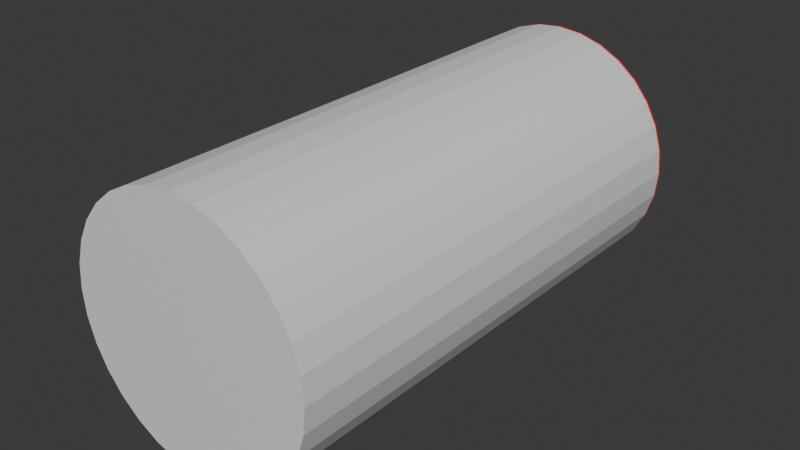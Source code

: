 # Source: tunel.blend  (saved by Blender 4.1.24; exported with 4.5.12 LTS)
import bpy
from mathutils import Matrix  # noqa: F401  (used for matrix-valued properties, if any)

bpy.ops.wm.read_factory_settings(use_empty=True)
scene = bpy.context.scene
scene.name = 'Scene'

# ---- collections
col_collection = bpy.data.collections.new('Collection'); scene.collection.children.link(col_collection)

# ---- materials (node trees are filled in below, after node groups)
mat_material_001 = bpy.data.materials.new('Material.001')
mat_material_001.use_transparent_shadow = False
mat_material_002 = bpy.data.materials.new('Material.002')
mat_material_002.use_transparent_shadow = False

# ---- material node trees
mat_material_001.use_nodes = True; mat_material_001.node_tree.nodes.clear()
_N = mat_material_001.node_tree.nodes; _L = mat_material_001.node_tree.links
n0 = _N.new('ShaderNodeBsdfPrincipled'); n0.name = 'Principled BSDF'; n0.location = (10, 300)
n1 = _N.new('ShaderNodeOutputMaterial'); n1.name = 'Material Output'; n1.location = (300, 300)
_L.new(n0.outputs[0], n1.inputs[0])
n1.is_active_output = True
mat_material_002.use_nodes = True; mat_material_002.node_tree.nodes.clear()
_N = mat_material_002.node_tree.nodes; _L = mat_material_002.node_tree.links
n0 = _N.new('ShaderNodeBsdfPrincipled'); n0.name = 'Principled BSDF'; n0.location = (10, 300)
n0.inputs[0].default_value = (0.8001, 0.0, 0.01394, 1.0)
n1 = _N.new('ShaderNodeOutputMaterial'); n1.name = 'Material Output'; n1.location = (300, 300)
_L.new(n0.outputs[0], n1.inputs[0])
n1.is_active_output = True

# ---- world
world_world = bpy.data.worlds.new('World'); scene.world = world_world
world_world.use_nodes = True; world_world.node_tree.nodes.clear()
_N = world_world.node_tree.nodes; _L = world_world.node_tree.links
n0 = _N.new('ShaderNodeOutputWorld'); n0.name = 'World Output'; n0.location = (300, 300)
n1 = _N.new('ShaderNodeBackground'); n1.name = 'Background'; n1.location = (10, 300)
n1.inputs[0].default_value = (0.05088, 0.05088, 0.05088, 1.0)
_L.new(n1.outputs[0], n0.inputs[0])
n0.is_active_output = True
world_world.color = (0.05088, 0.05088, 0.05088)
world_world.use_sun_shadow = False
world_world.sun_shadow_jitter_overblur = 0.0

# ---- meshes
me_sphere = bpy.data.meshes.new('Sphere')
me_sphere.from_pydata([(-1.936e-16, 1.0, -2.872), (-1.936e-16, 1.0, 1.128), (0.1951, 0.9808, -2.872), (0.1951, 0.9808, 1.128), (0.3827, 0.9239, -2.872), (0.3827, 0.9239, 1.128), (0.5556, 0.8315, -2.872), (0.5556, 0.8315, 1.128), (0.7071, 0.7071, -2.872), (0.7071, 0.7071, 1.128), (0.8315, 0.5556, -2.872), (0.8315, 0.5556, 1.128), (0.9239, 0.3827, -2.872), (0.9239, 0.3827, 1.128), (0.9808, 0.1951, -2.872), (0.9808, 0.1951, 1.128), (1.0, 2.765e-07, -2.872), (1.0, -2.003e-07, 1.128), (0.9808, -0.1951, -2.872), (0.9808, -0.1951, 1.128), (0.9239, -0.3827, -2.872), (0.9239, -0.3827, 1.128), (0.8315, -0.5556, -2.872), (0.8315, -0.5556, 1.128), (0.7071, -0.7071, -2.872), (0.7071, -0.7071, 1.128), (0.5556, -0.8315, -2.872), (0.5556, -0.8315, 1.128), (0.3827, -0.9239, -2.872), (0.3827, -0.9239, 1.128), (0.1951, -0.9808, -2.872), (0.1951, -0.9808, 1.128), (-1.936e-16, -1.0, -2.872), (-1.936e-16, -1.0, 1.128), (-0.1951, -0.9808, -2.872), (-0.1951, -0.9808, 1.128), (-0.3827, -0.9239, -2.872), (-0.3827, -0.9239, 1.128), (-0.5556, -0.8315, -2.872), (-0.5556, -0.8315, 1.128), (-0.7071, -0.7071, -2.872), (-0.7071, -0.7071, 1.128), (-0.8315, -0.5556, -2.872), (-0.8315, -0.5556, 1.128), (-0.9239, -0.3827, -2.872), (-0.9239, -0.3827, 1.128), (-0.9808, -0.1951, -2.872), (-0.9808, -0.1951, 1.128), (-1.0, 2.765e-07, -2.872), (-1.0, -2.003e-07, 1.128), (-0.9808, 0.1951, -2.872), (-0.9808, 0.1951, 1.128), (-0.9239, 0.3827, -2.872), (-0.9239, 0.3827, 1.128), (-0.8315, 0.5556, -2.872), (-0.8315, 0.5556, 1.128), (-0.7071, 0.7071, -2.872), (-0.7071, 0.7071, 1.128), (-0.5556, 0.8315, -2.872), (-0.5556, 0.8315, 1.128), (-0.3827, 0.9239, -2.872), (-0.3827, 0.9239, 1.128), (-0.1951, 0.9808, -2.872), (-0.1951, 0.9808, 1.128)], [], [(0, 1, 3, 2), (2, 3, 5, 4), (4, 5, 7, 6), (6, 7, 9, 8), (8, 9, 11, 10), (10, 11, 13, 12), (12, 13, 15, 14), (14, 15, 17, 16), (16, 17, 19, 18), (18, 19, 21, 20), (20, 21, 23, 22), (22, 23, 25, 24), (24, 25, 27, 26), (26, 27, 29, 28), (28, 29, 31, 30), (30, 31, 33, 32), (32, 33, 35, 34), (34, 35, 37, 36), (36, 37, 39, 38), (38, 39, 41, 40), (40, 41, 43, 42), (42, 43, 45, 44), (44, 45, 47, 46), (46, 47, 49, 48), (48, 49, 51, 50), (50, 51, 53, 52), (52, 53, 55, 54), (54, 55, 57, 56), (56, 57, 59, 58), (58, 59, 61, 60), (60, 61, 63, 62), (62, 63, 1, 0), (0, 2, 4, 6, 8, 10, 12, 14, 16, 18, 20, 22, 24, 26, 28, 30, 32, 34, 36, 38, 40, 42, 44, 46, 48, 50, 52, 54, 56, 58, 60, 62)])
_uv = me_sphere.uv_layers.new(name='UVMap')
_uv.uv.foreach_set('vector', [1.0, 0.5, 1.0, 1.0, 0.9688, 1.0, 0.9688, 0.5, 0.9688, 0.5, 0.9688, 1.0, 0.9375, 1.0, 0.9375, 0.5, 0.9375, 0.5, 0.9375, 1.0, 0.9062, 1.0, 0.9062, 0.5, 0.9062, 0.5, 0.9062, 1.0, 0.875, 1.0, 0.875, 0.5, 0.875, 0.5, 0.875, 1.0, 0.8438, 1.0, 0.8438, 0.5, 0.8438, 0.5, 0.8438, 1.0, 0.8125, 1.0, 0.8125, 0.5, 0.8125, 0.5, 0.8125, 1.0, 0.7812, 1.0, 0.7812, 0.5, 0.7812, 0.5, 0.7812, 1.0, 0.75, 1.0, 0.75, 0.5, 0.75, 0.5, 0.75, 1.0, 0.7188, 1.0, 0.7188, 0.5, 0.7188, 0.5, 0.7188, 1.0, 0.6875, 1.0, 0.6875, 0.5, 0.6875, 0.5, 0.6875, 1.0, 0.6562, 1.0, 0.6562, 0.5, 0.6562, 0.5, 0.6562, 1.0, 0.625, 1.0, 0.625, 0.5, 0.625, 0.5, 0.625, 1.0, 0.5938, 1.0, 0.5938, 0.5, 0.5938, 0.5, 0.5938, 1.0, 0.5625, 1.0, 0.5625, 0.5, 0.5625, 0.5, 0.5625, 1.0, 0.5312, 1.0, 0.5312, 0.5, 0.5312, 0.5, 0.5312, 1.0, 0.5, 1.0, 0.5, 0.5, 0.5, 0.5, 0.5, 1.0, 0.4688, 1.0, 0.4688, 0.5, 0.4688, 0.5, 0.4688, 1.0, 0.4375, 1.0, 0.4375, 0.5, 0.4375, 0.5, 0.4375, 1.0, 0.4062, 1.0, 0.4062, 0.5, 0.4062, 0.5, 0.4062, 1.0, 0.375, 1.0, 0.375, 0.5, 0.375, 0.5, 0.375, 1.0, 0.3438, 1.0, 0.3438, 0.5, 0.3438, 0.5, 0.3438, 1.0, 0.3125, 1.0, 0.3125, 0.5, 0.3125, 0.5, 0.3125, 1.0, 0.2812, 1.0, 0.2812, 0.5, 0.2812, 0.5, 0.2812, 1.0, 0.25, 1.0, 0.25, 0.5, 0.25, 0.5, 0.25, 1.0, 0.2188, 1.0, 0.2188, 0.5, 0.2188, 0.5, 0.2188, 1.0, 0.1875, 1.0, 0.1875, 0.5, 0.1875, 0.5, 0.1875, 1.0, 0.1562, 1.0, 0.1562, 0.5, 0.1562, 0.5, 0.1562, 1.0, 0.125, 1.0, 0.125, 0.5, 0.125, 0.5, 0.125, 1.0, 0.09375, 1.0, 0.09375, 0.5, 0.09375, 0.5, 0.09375, 1.0, 0.0625, 1.0, 0.0625, 0.5, 0.0625, 0.5, 0.0625, 1.0, 0.03125, 1.0, 0.03125, 0.5, 0.03125, 0.5, 0.03125, 1.0, 0.0, 1.0, 0.0, 0.5, 0.75, 0.49, 0.7968, 0.4854, 0.8418, 0.4717, 0.8833, 0.4496, 0.9197, 0.4197, 0.9496, 0.3833, 0.9717, 0.3418, 0.9854, 0.2968, 0.99, 0.25, 0.9854, 0.2032, 0.9717, 0.1582, 0.9496, 0.1167, 0.9197, 0.08029, 0.8833, 0.05045, 0.8418, 0.02827, 0.7968, 0.01461, 0.75, 0.01, 0.7032, 0.01461, 0.6582, 0.02827, 0.6167, 0.05045, 0.5803, 0.08029, 0.5504, 0.1167, 0.5283, 0.1582, 0.5146, 0.2032, 0.51, 0.25, 0.5146, 0.2968, 0.5283, 0.3418, 0.5504, 0.3833, 0.5803, 0.4197, 0.6167, 0.4496, 0.6582, 0.4717, 0.7032, 0.4854])
me_sphere.materials.append(mat_material_001)
me_sphere.materials.append(mat_material_002)
me_sphere.update()
me_sphere_001 = bpy.data.meshes.new('Sphere.001')
me_sphere_001.from_pydata([(0.0, -0.5556, 0.316), (0.0, -0.8315, 0.5919), (0.0, -0.9808, 0.9524), (0.0, -1.0, 1.147), (0.03806, -0.1913, 0.1667), (0.07466, -0.3753, 0.2236), (0.1084, -0.5449, 0.316), (0.1379, -0.6935, 0.4404), (0.1622, -0.8155, 0.5919), (0.1802, -0.9061, 0.7648), (0.1913, -0.9619, 0.9524), (0.1951, -0.9808, 1.147), (0.07466, -0.1802, 0.1667), (0.1464, -0.3536, 0.2236), (0.2126, -0.5133, 0.316), (0.2706, -0.6533, 0.4404), (0.3182, -0.7682, 0.5919), (0.3536, -0.8536, 0.7648), (0.3753, -0.9061, 0.9524), (0.3827, -0.9239, 1.147), (0.1084, -0.1622, 0.1667), (0.2126, -0.3182, 0.2236), (0.3087, -0.4619, 0.316), (0.3928, -0.5879, 0.4404), (0.4619, -0.6913, 0.5919), (0.5133, -0.7682, 0.7648), (0.5449, -0.8155, 0.9524), (0.5556, -0.8315, 1.147), (0.1379, -0.1379, 0.1667), (0.2706, -0.2706, 0.2236), (0.3928, -0.3928, 0.316), (0.5, -0.5, 0.4404), (0.5879, -0.5879, 0.5919), (0.6533, -0.6533, 0.7648), (0.6935, -0.6935, 0.9524), (0.7071, -0.7071, 1.147), (0.1622, -0.1084, 0.1667), (0.3182, -0.2126, 0.2236), (0.4619, -0.3087, 0.316), (0.5879, -0.3928, 0.4404), (0.6913, -0.4619, 0.5919), (0.7682, -0.5133, 0.7648), (0.8155, -0.5449, 0.9524), (0.8315, -0.5556, 1.147), (0.0, 3.086e-08, 0.1475), (0.1802, -0.07466, 0.1667), (0.3536, -0.1464, 0.2236), (0.5133, -0.2126, 0.316), (0.6533, -0.2706, 0.4404), (0.7682, -0.3182, 0.5919), (0.8536, -0.3536, 0.7648), (0.9061, -0.3753, 0.9524), (0.9239, -0.3827, 1.147), (0.1913, -0.03806, 0.1667), (0.3753, -0.07466, 0.2236), (0.5449, -0.1084, 0.316), (0.6935, -0.1379, 0.4404), (0.8155, -0.1622, 0.5919), (0.9061, -0.1802, 0.7648), (0.9619, -0.1913, 0.9524), (0.9808, -0.1951, 1.147), (0.1951, 4.371e-08, 0.1667), (0.3827, 5.987e-08, 0.2236), (0.5556, 9.775e-08, 0.316), (0.7071, 4.156e-08, 0.4404), (0.8315, 1.591e-07, 0.5919), (0.9239, 4.012e-08, 0.7648), (0.9808, 1.906e-07, 0.9524), (1.0, 2.822e-07, 1.147), (0.1913, 0.03806, 0.1667), (0.3753, 0.07466, 0.2236), (0.5449, 0.1084, 0.316), (0.6935, 0.1379, 0.4404), (0.8155, 0.1622, 0.5919), (0.9061, 0.1802, 0.7648), (0.9619, 0.1913, 0.9524), (0.9808, 0.1951, 1.147), (0.1802, 0.07466, 0.1667), (0.3536, 0.1464, 0.2236), (0.5133, 0.2126, 0.316), (0.6533, 0.2706, 0.4404), (0.7682, 0.3182, 0.5919), (0.8536, 0.3536, 0.7648), (0.9061, 0.3753, 0.9524), (0.9239, 0.3827, 1.147), (0.1622, 0.1084, 0.1667), (0.3182, 0.2126, 0.2236), (0.4619, 0.3087, 0.316), (0.5879, 0.3928, 0.4404), (0.6913, 0.4619, 0.5919), (0.7682, 0.5133, 0.7648), (0.8155, 0.5449, 0.9524), (0.8315, 0.5556, 1.147), (0.1379, 0.1379, 0.1667), (0.2706, 0.2706, 0.2236), (0.3928, 0.3928, 0.316), (0.5, 0.5, 0.4404), (0.5879, 0.5879, 0.5919), (0.6533, 0.6533, 0.7648), (0.6935, 0.6935, 0.9524), (0.7071, 0.7071, 1.147), (0.1084, 0.1622, 0.1667), (0.2126, 0.3182, 0.2236), (0.3087, 0.4619, 0.316), (0.3928, 0.5879, 0.4404), (0.4619, 0.6913, 0.5919), (0.5133, 0.7682, 0.7648), (0.5449, 0.8155, 0.9524), (0.5556, 0.8315, 1.147), (0.07466, 0.1802, 0.1667), (0.1464, 0.3536, 0.2236), (0.2126, 0.5133, 0.316), (0.2706, 0.6533, 0.4404), (0.3182, 0.7682, 0.5919), (0.3536, 0.8536, 0.7648), (0.3753, 0.9061, 0.9524), (0.3827, 0.9239, 1.147), (0.03806, 0.1913, 0.1667), (0.07466, 0.3753, 0.2236), (0.1084, 0.5449, 0.316), (0.1379, 0.6935, 0.4404), (0.1622, 0.8155, 0.5919), (0.1802, 0.9061, 0.7648), (0.1913, 0.9619, 0.9524), (0.1951, 0.9808, 1.147), (-7.451e-09, 0.1951, 0.1667), (-5.215e-08, 0.3827, 0.2236), (-9.686e-08, 0.5556, 0.316), (-1.49e-08, 0.7071, 0.4404), (-1.043e-07, 0.8315, 0.5919), (2.98e-08, 0.9239, 0.7648), (-1.341e-07, 0.9808, 0.9524), (-3.278e-07, 1.0, 1.147), (-0.03806, 0.1913, 0.1667), (-0.07466, 0.3753, 0.2236), (-0.1084, 0.5449, 0.316), (-0.1379, 0.6935, 0.4404), (-0.1622, 0.8155, 0.5919), (-0.1802, 0.9061, 0.7648), (-0.1913, 0.9619, 0.9524), (-0.1951, 0.9808, 1.147), (-0.07466, 0.1802, 0.1667), (-0.1464, 0.3536, 0.2236), (-0.2126, 0.5133, 0.316), (-0.2706, 0.6533, 0.4404), (-0.3182, 0.7682, 0.5919), (-0.3536, 0.8536, 0.7648), (-0.3753, 0.9061, 0.9524), (-0.3827, 0.9239, 1.147), (-0.1084, 0.1622, 0.1667), (-0.2126, 0.3182, 0.2236), (-0.3087, 0.4619, 0.316), (-0.3928, 0.5879, 0.4404), (-0.4619, 0.6913, 0.5919), (-0.5133, 0.7682, 0.7648), (-0.5449, 0.8155, 0.9524), (-0.5556, 0.8315, 1.147), (-0.1379, 0.1379, 0.1667), (-0.2706, 0.2706, 0.2236), (-0.3928, 0.3928, 0.316), (-0.5, 0.5, 0.4404), (-0.5879, 0.5879, 0.5919), (-0.6533, 0.6533, 0.7648), (-0.6935, 0.6935, 0.9524), (-0.7071, 0.7071, 1.147), (-0.1622, 0.1084, 0.1667), (-0.3182, 0.2126, 0.2236), (-0.4619, 0.3087, 0.316), (-0.5879, 0.3928, 0.4404), (-0.6913, 0.4619, 0.5919), (-0.7682, 0.5133, 0.7648), (-0.8155, 0.5449, 0.9524), (-0.8315, 0.5556, 1.147), (-0.1802, 0.07466, 0.1667), (-0.3536, 0.1464, 0.2236), (-0.5133, 0.2126, 0.316), (-0.6533, 0.2706, 0.4404), (-0.7682, 0.3182, 0.5919), (-0.8536, 0.3536, 0.7648), (-0.9061, 0.3753, 0.9524), (-0.9239, 0.3827, 1.147), (-0.1913, 0.03806, 0.1667), (-0.3753, 0.07466, 0.2236), (-0.5449, 0.1084, 0.316), (-0.6935, 0.1379, 0.4404), (-0.8155, 0.1622, 0.5919), (-0.9061, 0.1802, 0.7648), (-0.9619, 0.1913, 0.9524), (-0.9808, 0.1951, 1.147), (-0.1951, 1.391e-08, 0.1667), (-0.3827, -1.464e-08, 0.2236), (-0.5556, -1.034e-07, 0.316), (-0.7071, 2.666e-08, 0.4404), (-0.8315, -9.42e-08, 0.5919), (-0.9239, 6.993e-08, 0.7648), (-0.9808, -1.67e-07, 0.9524), (-1.0, -3.288e-07, 1.147), (-0.1913, -0.03806, 0.1667), (-0.3753, -0.07466, 0.2236), (-0.5449, -0.1084, 0.316), (-0.6935, -0.1379, 0.4404), (-0.8155, -0.1622, 0.5919), (-0.9061, -0.1802, 0.7648), (-0.9619, -0.1913, 0.9524), (-0.9808, -0.1951, 1.147), (-0.1802, -0.07466, 0.1667), (-0.3536, -0.1464, 0.2236), (-0.5133, -0.2126, 0.316), (-0.6533, -0.2706, 0.4404), (-0.7682, -0.3182, 0.5919), (-0.8536, -0.3536, 0.7648), (-0.9061, -0.3753, 0.9524), (-0.9239, -0.3827, 1.147), (-0.1622, -0.1084, 0.1667), (-0.3182, -0.2126, 0.2236), (-0.4619, -0.3087, 0.316), (-0.5879, -0.3928, 0.4404), (-0.6913, -0.4619, 0.5919), (-0.7682, -0.5133, 0.7648), (-0.8155, -0.5449, 0.9524), (-0.8315, -0.5556, 1.147), (-0.1379, -0.1379, 0.1667), (-0.2706, -0.2706, 0.2236), (-0.3928, -0.3928, 0.316), (-0.5, -0.5, 0.4404), (-0.5879, -0.5879, 0.5919), (-0.6533, -0.6533, 0.7648), (-0.6935, -0.6935, 0.9524), (-0.7071, -0.7071, 1.147), (-0.1084, -0.1622, 0.1667), (-0.2126, -0.3182, 0.2236), (-0.3087, -0.4619, 0.316), (-0.3928, -0.5879, 0.4404), (-0.4619, -0.6913, 0.5919), (-0.5133, -0.7682, 0.7648), (-0.5449, -0.8155, 0.9524), (-0.5556, -0.8315, 1.147), (-0.07466, -0.1802, 0.1667), (-0.1464, -0.3536, 0.2236), (-0.2126, -0.5133, 0.316), (-0.2706, -0.6533, 0.4404), (-0.3182, -0.7682, 0.5919), (-0.3536, -0.8536, 0.7648), (-0.3753, -0.9061, 0.9524), (-0.3827, -0.9239, 1.147), (-0.03806, -0.1913, 0.1667), (-0.07466, -0.3753, 0.2236), (-0.1084, -0.5449, 0.316), (-0.1379, -0.6935, 0.4404), (-0.1622, -0.8155, 0.5919), (-0.1802, -0.9061, 0.7648), (-0.1913, -0.9619, 0.9524), (-0.1951, -0.9808, 1.147), (1.49e-08, -0.1951, 0.1667), (6.706e-08, -0.3827, 0.2236), (8.941e-08, -0.7071, 0.4404), (5.96e-08, -0.9239, 0.7648)], [], [(0, 6, 5, 254), (255, 7, 6, 0), (1, 8, 7, 255), (256, 9, 8, 1), (2, 10, 9, 256), (3, 11, 10, 2), (253, 4, 44), (254, 5, 4, 253), (4, 12, 44), (5, 13, 12, 4), (6, 14, 13, 5), (7, 15, 14, 6), (8, 16, 15, 7), (9, 17, 16, 8), (10, 18, 17, 9), (11, 19, 18, 10), (16, 24, 23, 15), (17, 25, 24, 16), (18, 26, 25, 17), (19, 27, 26, 18), (12, 20, 44), (13, 21, 20, 12), (14, 22, 21, 13), (15, 23, 22, 14), (21, 29, 28, 20), (22, 30, 29, 21), (23, 31, 30, 22), (24, 32, 31, 23), (25, 33, 32, 24), (26, 34, 33, 25), (27, 35, 34, 26), (20, 28, 44), (33, 41, 40, 32), (34, 42, 41, 33), (35, 43, 42, 34), (28, 36, 44), (29, 37, 36, 28), (30, 38, 37, 29), (31, 39, 38, 30), (32, 40, 39, 31), (38, 47, 46, 37), (39, 48, 47, 38), (40, 49, 48, 39), (41, 50, 49, 40), (42, 51, 50, 41), (43, 52, 51, 42), (36, 45, 44), (37, 46, 45, 36), (51, 59, 58, 50), (52, 60, 59, 51), (45, 53, 44), (46, 54, 53, 45), (47, 55, 54, 46), (48, 56, 55, 47), (49, 57, 56, 48), (50, 58, 57, 49), (55, 63, 62, 54), (56, 64, 63, 55), (57, 65, 64, 56), (58, 66, 65, 57), (59, 67, 66, 58), (60, 68, 67, 59), (53, 61, 44), (54, 62, 61, 53), (67, 75, 74, 66), (68, 76, 75, 67), (61, 69, 44), (62, 70, 69, 61), (63, 71, 70, 62), (64, 72, 71, 63), (65, 73, 72, 64), (66, 74, 73, 65), (72, 80, 79, 71), (73, 81, 80, 72), (74, 82, 81, 73), (75, 83, 82, 74), (76, 84, 83, 75), (69, 77, 44), (70, 78, 77, 69), (71, 79, 78, 70), (84, 92, 91, 83), (77, 85, 44), (78, 86, 85, 77), (79, 87, 86, 78), (80, 88, 87, 79), (81, 89, 88, 80), (82, 90, 89, 81), (83, 91, 90, 82), (88, 96, 95, 87), (89, 97, 96, 88), (90, 98, 97, 89), (91, 99, 98, 90), (92, 100, 99, 91), (85, 93, 44), (86, 94, 93, 85), (87, 95, 94, 86), (100, 108, 107, 99), (93, 101, 44), (94, 102, 101, 93), (95, 103, 102, 94), (96, 104, 103, 95), (97, 105, 104, 96), (98, 106, 105, 97), (99, 107, 106, 98), (105, 113, 112, 104), (106, 114, 113, 105), (107, 115, 114, 106), (108, 116, 115, 107), (101, 109, 44), (102, 110, 109, 101), (103, 111, 110, 102), (104, 112, 111, 103), (110, 118, 117, 109), (111, 119, 118, 110), (112, 120, 119, 111), (113, 121, 120, 112), (114, 122, 121, 113), (115, 123, 122, 114), (116, 124, 123, 115), (109, 117, 44), (122, 130, 129, 121), (123, 131, 130, 122), (124, 132, 131, 123), (117, 125, 44), (118, 126, 125, 117), (119, 127, 126, 118), (120, 128, 127, 119), (121, 129, 128, 120), (126, 134, 133, 125), (127, 135, 134, 126), (128, 136, 135, 127), (129, 137, 136, 128), (130, 138, 137, 129), (131, 139, 138, 130), (132, 140, 139, 131), (125, 133, 44), (138, 146, 145, 137), (139, 147, 146, 138), (140, 148, 147, 139), (133, 141, 44), (134, 142, 141, 133), (135, 143, 142, 134), (136, 144, 143, 135), (137, 145, 144, 136), (143, 151, 150, 142), (144, 152, 151, 143), (145, 153, 152, 144), (146, 154, 153, 145), (147, 155, 154, 146), (148, 156, 155, 147), (141, 149, 44), (142, 150, 149, 141), (155, 163, 162, 154), (156, 164, 163, 155), (149, 157, 44), (150, 158, 157, 149), (151, 159, 158, 150), (152, 160, 159, 151), (153, 161, 160, 152), (154, 162, 161, 153), (159, 167, 166, 158), (160, 168, 167, 159), (161, 169, 168, 160), (162, 170, 169, 161), (163, 171, 170, 162), (164, 172, 171, 163), (157, 165, 44), (158, 166, 165, 157), (171, 179, 178, 170), (172, 180, 179, 171), (165, 173, 44), (166, 174, 173, 165), (167, 175, 174, 166), (168, 176, 175, 167), (169, 177, 176, 168), (170, 178, 177, 169), (176, 184, 183, 175), (177, 185, 184, 176), (178, 186, 185, 177), (179, 187, 186, 178), (180, 188, 187, 179), (173, 181, 44), (174, 182, 181, 173), (175, 183, 182, 174), (188, 196, 195, 187), (181, 189, 44), (182, 190, 189, 181), (183, 191, 190, 182), (184, 192, 191, 183), (185, 193, 192, 184), (186, 194, 193, 185), (187, 195, 194, 186), (193, 201, 200, 192), (194, 202, 201, 193), (195, 203, 202, 194), (196, 204, 203, 195), (189, 197, 44), (190, 198, 197, 189), (191, 199, 198, 190), (192, 200, 199, 191), (197, 205, 44), (198, 206, 205, 197), (199, 207, 206, 198), (200, 208, 207, 199), (201, 209, 208, 200), (202, 210, 209, 201), (203, 211, 210, 202), (204, 212, 211, 203), (209, 217, 216, 208), (210, 218, 217, 209), (211, 219, 218, 210), (212, 220, 219, 211), (205, 213, 44), (206, 214, 213, 205), (207, 215, 214, 206), (208, 216, 215, 207), (214, 222, 221, 213), (215, 223, 222, 214), (216, 224, 223, 215), (217, 225, 224, 216), (218, 226, 225, 217), (219, 227, 226, 218), (220, 228, 227, 219), (213, 221, 44), (226, 234, 233, 225), (227, 235, 234, 226), (228, 236, 235, 227), (221, 229, 44), (222, 230, 229, 221), (223, 231, 230, 222), (224, 232, 231, 223), (225, 233, 232, 224), (230, 238, 237, 229), (231, 239, 238, 230), (232, 240, 239, 231), (233, 241, 240, 232), (234, 242, 241, 233), (235, 243, 242, 234), (236, 244, 243, 235), (229, 237, 44), (242, 250, 249, 241), (243, 251, 250, 242), (244, 252, 251, 243), (237, 245, 44), (238, 246, 245, 237), (239, 247, 246, 238), (240, 248, 247, 239), (241, 249, 248, 240), (247, 0, 254, 246), (248, 255, 0, 247), (249, 1, 255, 248), (250, 256, 1, 249), (251, 2, 256, 250), (252, 3, 2, 251), (245, 253, 44), (246, 254, 253, 245)])
me_sphere_001.polygons.foreach_set('use_smooth', [True] * 256)
me_sphere_001.polygons.foreach_set('material_index', [1, 1, 1, 1, 1, 1, 1, 1, 1, 1, 1, 1, 1, 1, 1, 1, 1, 1, 1, 1, 1, 1, 1, 1, 1, 1, 1, 1, 1, 1, 1, 1, 1, 1, 1, 1, 1, 1, 1, 1, 1, 1, 1, 1, 1, 1, 1, 1, 1, 1, 1, 1, 1, 1, 1, 1, 1, 1, 1, 1, 1, 1, 1, 1, 1, 1, 1, 1, 1, 1, 1, 1, 1, 1, 1, 1, 1, 1, 1, 1, 1, 1, 1, 1, 1, 1, 1, 1, 1, 1, 1, 1, 1, 1, 1, 1, 1, 1, 1, 1, 1, 1, 1, 1, 1, 1, 1, 1, 1, 1, 1, 1, 1, 1, 1, 1, 1, 1, 1, 1, 1, 1, 1, 1, 1, 1, 1, 1, 1, 1, 1, 1, 1, 1, 1, 1, 1, 1, 1, 1, 1, 1, 1, 1, 1, 1, 1, 1, 1, 1, 1, 1, 1, 1, 1, 1, 1, 1, 1, 1, 1, 1, 1, 1, 1, 1, 1, 1, 1, 1, 1, 1, 1, 1, 1, 1, 1, 1, 1, 1, 1, 1, 1, 1, 1, 1, 1, 1, 1, 1, 1, 1, 1, 1, 1, 1, 1, 1, 1, 1, 1, 1, 1, 1, 1, 1, 1, 1, 1, 1, 1, 1, 1, 1, 1, 1, 1, 1, 1, 1, 1, 1, 1, 1, 1, 1, 1, 1, 1, 1, 1, 1, 1, 1, 1, 1, 1, 1, 1, 1, 1, 1, 1, 1, 1, 1, 1, 1, 1, 1, 1, 1, 1, 1, 1, 1])
_uv = me_sphere_001.uv_layers.new(name='UVMap')
_uv.uv.foreach_set('vector', [0.75, 0.8125, 0.7188, 0.8125, 0.7188, 0.875, 0.75, 0.875, 0.75, 0.75, 0.7188, 0.75, 0.7188, 0.8125, 0.75, 0.8125, 0.75, 0.6875, 0.7188, 0.6875, 0.7188, 0.75, 0.75, 0.75, 0.75, 0.625, 0.7188, 0.625, 0.7188, 0.6875, 0.75, 0.6875, 0.75, 0.5625, 0.7188, 0.5625, 0.7188, 0.625, 0.75, 0.625, 0.75, 0.5, 0.7188, 0.5, 0.7188, 0.5625, 0.75, 0.5625, 0.75, 0.9375, 0.7188, 0.9375, 0.7344, 1.0, 0.75, 0.875, 0.7188, 0.875, 0.7188, 0.9375, 0.75, 0.9375, 0.7188, 0.9375, 0.6875, 0.9375, 0.7031, 1.0, 0.7188, 0.875, 0.6875, 0.875, 0.6875, 0.9375, 0.7188, 0.9375, 0.7188, 0.8125, 0.6875, 0.8125, 0.6875, 0.875, 0.7188, 0.875, 0.7188, 0.75, 0.6875, 0.75, 0.6875, 0.8125, 0.7188, 0.8125, 0.7188, 0.6875, 0.6875, 0.6875, 0.6875, 0.75, 0.7188, 0.75, 0.7188, 0.625, 0.6875, 0.625, 0.6875, 0.6875, 0.7188, 0.6875, 0.7188, 0.5625, 0.6875, 0.5625, 0.6875, 0.625, 0.7188, 0.625, 0.7188, 0.5, 0.6875, 0.5, 0.6875, 0.5625, 0.7188, 0.5625, 0.6875, 0.6875, 0.6562, 0.6875, 0.6562, 0.75, 0.6875, 0.75, 0.6875, 0.625, 0.6562, 0.625, 0.6562, 0.6875, 0.6875, 0.6875, 0.6875, 0.5625, 0.6562, 0.5625, 0.6562, 0.625, 0.6875, 0.625, 0.6875, 0.5, 0.6562, 0.5, 0.6562, 0.5625, 0.6875, 0.5625, 0.6875, 0.9375, 0.6562, 0.9375, 0.6719, 1.0, 0.6875, 0.875, 0.6562, 0.875, 0.6562, 0.9375, 0.6875, 0.9375, 0.6875, 0.8125, 0.6562, 0.8125, 0.6562, 0.875, 0.6875, 0.875, 0.6875, 0.75, 0.6562, 0.75, 0.6562, 0.8125, 0.6875, 0.8125, 0.6562, 0.875, 0.625, 0.875, 0.625, 0.9375, 0.6562, 0.9375, 0.6562, 0.8125, 0.625, 0.8125, 0.625, 0.875, 0.6562, 0.875, 0.6562, 0.75, 0.625, 0.75, 0.625, 0.8125, 0.6562, 0.8125, 0.6562, 0.6875, 0.625, 0.6875, 0.625, 0.75, 0.6562, 0.75, 0.6562, 0.625, 0.625, 0.625, 0.625, 0.6875, 0.6562, 0.6875, 0.6562, 0.5625, 0.625, 0.5625, 0.625, 0.625, 0.6562, 0.625, 0.6562, 0.5, 0.625, 0.5, 0.625, 0.5625, 0.6562, 0.5625, 0.6562, 0.9375, 0.625, 0.9375, 0.6406, 1.0, 0.625, 0.625, 0.5938, 0.625, 0.5938, 0.6875, 0.625, 0.6875, 0.625, 0.5625, 0.5938, 0.5625, 0.5938, 0.625, 0.625, 0.625, 0.625, 0.5, 0.5938, 0.5, 0.5938, 0.5625, 0.625, 0.5625, 0.625, 0.9375, 0.5938, 0.9375, 0.6094, 1.0, 0.625, 0.875, 0.5938, 0.875, 0.5938, 0.9375, 0.625, 0.9375, 0.625, 0.8125, 0.5938, 0.8125, 0.5938, 0.875, 0.625, 0.875, 0.625, 0.75, 0.5938, 0.75, 0.5938, 0.8125, 0.625, 0.8125, 0.625, 0.6875, 0.5938, 0.6875, 0.5938, 0.75, 0.625, 0.75, 0.5938, 0.8125, 0.5625, 0.8125, 0.5625, 0.875, 0.5938, 0.875, 0.5938, 0.75, 0.5625, 0.75, 0.5625, 0.8125, 0.5938, 0.8125, 0.5938, 0.6875, 0.5625, 0.6875, 0.5625, 0.75, 0.5938, 0.75, 0.5938, 0.625, 0.5625, 0.625, 0.5625, 0.6875, 0.5938, 0.6875, 0.5938, 0.5625, 0.5625, 0.5625, 0.5625, 0.625, 0.5938, 0.625, 0.5938, 0.5, 0.5625, 0.5, 0.5625, 0.5625, 0.5938, 0.5625, 0.5938, 0.9375, 0.5625, 0.9375, 0.5781, 1.0, 0.5938, 0.875, 0.5625, 0.875, 0.5625, 0.9375, 0.5938, 0.9375, 0.5625, 0.5625, 0.5312, 0.5625, 0.5312, 0.625, 0.5625, 0.625, 0.5625, 0.5, 0.5312, 0.5, 0.5312, 0.5625, 0.5625, 0.5625, 0.5625, 0.9375, 0.5312, 0.9375, 0.5469, 1.0, 0.5625, 0.875, 0.5312, 0.875, 0.5312, 0.9375, 0.5625, 0.9375, 0.5625, 0.8125, 0.5312, 0.8125, 0.5312, 0.875, 0.5625, 0.875, 0.5625, 0.75, 0.5312, 0.75, 0.5312, 0.8125, 0.5625, 0.8125, 0.5625, 0.6875, 0.5312, 0.6875, 0.5312, 0.75, 0.5625, 0.75, 0.5625, 0.625, 0.5312, 0.625, 0.5312, 0.6875, 0.5625, 0.6875, 0.5312, 0.8125, 0.5, 0.8125, 0.5, 0.875, 0.5312, 0.875, 0.5312, 0.75, 0.5, 0.75, 0.5, 0.8125, 0.5312, 0.8125, 0.5312, 0.6875, 0.5, 0.6875, 0.5, 0.75, 0.5312, 0.75, 0.5312, 0.625, 0.5, 0.625, 0.5, 0.6875, 0.5312, 0.6875, 0.5312, 0.5625, 0.5, 0.5625, 0.5, 0.625, 0.5312, 0.625, 0.5312, 0.5, 0.5, 0.5, 0.5, 0.5625, 0.5312, 0.5625, 0.5312, 0.9375, 0.5, 0.9375, 0.5156, 1.0, 0.5312, 0.875, 0.5, 0.875, 0.5, 0.9375, 0.5312, 0.9375, 0.5, 0.5625, 0.4688, 0.5625, 0.4688, 0.625, 0.5, 0.625, 0.5, 0.5, 0.4687, 0.5, 0.4688, 0.5625, 0.5, 0.5625, 0.5, 0.9375, 0.4688, 0.9375, 0.4844, 1.0, 0.5, 0.875, 0.4688, 0.875, 0.4688, 0.9375, 0.5, 0.9375, 0.5, 0.8125, 0.4688, 0.8125, 0.4688, 0.875, 0.5, 0.875, 0.5, 0.75, 0.4688, 0.75, 0.4688, 0.8125, 0.5, 0.8125, 0.5, 0.6875, 0.4687, 0.6875, 0.4688, 0.75, 0.5, 0.75, 0.5, 0.625, 0.4688, 0.625, 0.4687, 0.6875, 0.5, 0.6875, 0.4688, 0.75, 0.4375, 0.75, 0.4375, 0.8125, 0.4688, 0.8125, 0.4687, 0.6875, 0.4375, 0.6875, 0.4375, 0.75, 0.4688, 0.75, 0.4688, 0.625, 0.4375, 0.625, 0.4375, 0.6875, 0.4687, 0.6875, 0.4688, 0.5625, 0.4375, 0.5625, 0.4375, 0.625, 0.4688, 0.625, 0.4687, 0.5, 0.4375, 0.5, 0.4375, 0.5625, 0.4688, 0.5625, 0.4688, 0.9375, 0.4375, 0.9375, 0.4531, 1.0, 0.4688, 0.875, 0.4375, 0.875, 0.4375, 0.9375, 0.4688, 0.9375, 0.4688, 0.8125, 0.4375, 0.8125, 0.4375, 0.875, 0.4688, 0.875, 0.4375, 0.5, 0.4062, 0.5, 0.4062, 0.5625, 0.4375, 0.5625, 0.4375, 0.9375, 0.4062, 0.9375, 0.4219, 1.0, 0.4375, 0.875, 0.4062, 0.875, 0.4062, 0.9375, 0.4375, 0.9375, 0.4375, 0.8125, 0.4062, 0.8125, 0.4062, 0.875, 0.4375, 0.875, 0.4375, 0.75, 0.4062, 0.75, 0.4062, 0.8125, 0.4375, 0.8125, 0.4375, 0.6875, 0.4062, 0.6875, 0.4062, 0.75, 0.4375, 0.75, 0.4375, 0.625, 0.4062, 0.625, 0.4062, 0.6875, 0.4375, 0.6875, 0.4375, 0.5625, 0.4062, 0.5625, 0.4062, 0.625, 0.4375, 0.625, 0.4062, 0.75, 0.375, 0.75, 0.375, 0.8125, 0.4062, 0.8125, 0.4062, 0.6875, 0.375, 0.6875, 0.375, 0.75, 0.4062, 0.75, 0.4062, 0.625, 0.375, 0.625, 0.375, 0.6875, 0.4062, 0.6875, 0.4062, 0.5625, 0.375, 0.5625, 0.375, 0.625, 0.4062, 0.625, 0.4062, 0.5, 0.375, 0.5, 0.375, 0.5625, 0.4062, 0.5625, 0.4062, 0.9375, 0.375, 0.9375, 0.3906, 1.0, 0.4062, 0.875, 0.375, 0.875, 0.375, 0.9375, 0.4062, 0.9375, 0.4062, 0.8125, 0.375, 0.8125, 0.375, 0.875, 0.4062, 0.875, 0.375, 0.5, 0.3437, 0.5, 0.3438, 0.5625, 0.375, 0.5625, 0.375, 0.9375, 0.3438, 0.9375, 0.3594, 1.0, 0.375, 0.875, 0.3438, 0.875, 0.3438, 0.9375, 0.375, 0.9375, 0.375, 0.8125, 0.3438, 0.8125, 0.3438, 0.875, 0.375, 0.875, 0.375, 0.75, 0.3438, 0.75, 0.3438, 0.8125, 0.375, 0.8125, 0.375, 0.6875, 0.3438, 0.6875, 0.3438, 0.75, 0.375, 0.75, 0.375, 0.625, 0.3438, 0.625, 0.3438, 0.6875, 0.375, 0.6875, 0.375, 0.5625, 0.3438, 0.5625, 0.3438, 0.625, 0.375, 0.625, 0.3438, 0.6875, 0.3125, 0.6875, 0.3125, 0.75, 0.3438, 0.75, 0.3438, 0.625, 0.3125, 0.625, 0.3125, 0.6875, 0.3438, 0.6875, 0.3438, 0.5625, 0.3125, 0.5625, 0.3125, 0.625, 0.3438, 0.625, 0.3437, 0.5, 0.3125, 0.5, 0.3125, 0.5625, 0.3438, 0.5625, 0.3438, 0.9375, 0.3125, 0.9375, 0.3281, 1.0, 0.3438, 0.875, 0.3125, 0.875, 0.3125, 0.9375, 0.3438, 0.9375, 0.3438, 0.8125, 0.3125, 0.8125, 0.3125, 0.875, 0.3438, 0.875, 0.3438, 0.75, 0.3125, 0.75, 0.3125, 0.8125, 0.3438, 0.8125, 0.3125, 0.875, 0.2812, 0.875, 0.2812, 0.9375, 0.3125, 0.9375, 0.3125, 0.8125, 0.2812, 0.8125, 0.2812, 0.875, 0.3125, 0.875, 0.3125, 0.75, 0.2812, 0.75, 0.2812, 0.8125, 0.3125, 0.8125, 0.3125, 0.6875, 0.2812, 0.6875, 0.2812, 0.75, 0.3125, 0.75, 0.3125, 0.625, 0.2812, 0.625, 0.2812, 0.6875, 0.3125, 0.6875, 0.3125, 0.5625, 0.2812, 0.5625, 0.2812, 0.625, 0.3125, 0.625, 0.3125, 0.5, 0.2812, 0.5, 0.2812, 0.5625, 0.3125, 0.5625, 0.3125, 0.9375, 0.2812, 0.9375, 0.2969, 1.0, 0.2812, 0.625, 0.25, 0.625, 0.25, 0.6875, 0.2812, 0.6875, 0.2812, 0.5625, 0.25, 0.5625, 0.25, 0.625, 0.2812, 0.625, 0.2812, 0.5, 0.25, 0.5, 0.25, 0.5625, 0.2812, 0.5625, 0.2812, 0.9375, 0.25, 0.9375, 0.2656, 1.0, 0.2812, 0.875, 0.25, 0.875, 0.25, 0.9375, 0.2812, 0.9375, 0.2812, 0.8125, 0.25, 0.8125, 0.25, 0.875, 0.2812, 0.875, 0.2812, 0.75, 0.25, 0.75, 0.25, 0.8125, 0.2812, 0.8125, 0.2812, 0.6875, 0.25, 0.6875, 0.25, 0.75, 0.2812, 0.75, 0.25, 0.875, 0.2188, 0.875, 0.2188, 0.9375, 0.25, 0.9375, 0.25, 0.8125, 0.2188, 0.8125, 0.2188, 0.875, 0.25, 0.875, 0.25, 0.75, 0.2188, 0.75, 0.2188, 0.8125, 0.25, 0.8125, 0.25, 0.6875, 0.2188, 0.6875, 0.2188, 0.75, 0.25, 0.75, 0.25, 0.625, 0.2188, 0.625, 0.2188, 0.6875, 0.25, 0.6875, 0.25, 0.5625, 0.2188, 0.5625, 0.2188, 0.625, 0.25, 0.625, 0.25, 0.5, 0.2187, 0.5, 0.2188, 0.5625, 0.25, 0.5625, 0.25, 0.9375, 0.2188, 0.9375, 0.2344, 1.0, 0.2188, 0.625, 0.1875, 0.625, 0.1875, 0.6875, 0.2188, 0.6875, 0.2188, 0.5625, 0.1875, 0.5625, 0.1875, 0.625, 0.2188, 0.625, 0.2187, 0.5, 0.1875, 0.5, 0.1875, 0.5625, 0.2188, 0.5625, 0.2188, 0.9375, 0.1875, 0.9375, 0.2031, 1.0, 0.2188, 0.875, 0.1875, 0.875, 0.1875, 0.9375, 0.2188, 0.9375, 0.2188, 0.8125, 0.1875, 0.8125, 0.1875, 0.875, 0.2188, 0.875, 0.2188, 0.75, 0.1875, 0.75, 0.1875, 0.8125, 0.2188, 0.8125, 0.2188, 0.6875, 0.1875, 0.6875, 0.1875, 0.75, 0.2188, 0.75, 0.1875, 0.8125, 0.1562, 0.8125, 0.1562, 0.875, 0.1875, 0.875, 0.1875, 0.75, 0.1562, 0.75, 0.1562, 0.8125, 0.1875, 0.8125, 0.1875, 0.6875, 0.1562, 0.6875, 0.1562, 0.75, 0.1875, 0.75, 0.1875, 0.625, 0.1563, 0.625, 0.1562, 0.6875, 0.1875, 0.6875, 0.1875, 0.5625, 0.1562, 0.5625, 0.1563, 0.625, 0.1875, 0.625, 0.1875, 0.5, 0.1562, 0.5, 0.1562, 0.5625, 0.1875, 0.5625, 0.1875, 0.9375, 0.1563, 0.9375, 0.1719, 1.0, 0.1875, 0.875, 0.1562, 0.875, 0.1563, 0.9375, 0.1875, 0.9375, 0.1562, 0.5625, 0.125, 0.5625, 0.125, 0.625, 0.1563, 0.625, 0.1562, 0.5, 0.125, 0.5, 0.125, 0.5625, 0.1562, 0.5625, 0.1563, 0.9375, 0.125, 0.9375, 0.1406, 1.0, 0.1562, 0.875, 0.125, 0.875, 0.125, 0.9375, 0.1563, 0.9375, 0.1562, 0.8125, 0.125, 0.8125, 0.125, 0.875, 0.1562, 0.875, 0.1562, 0.75, 0.125, 0.75, 0.125, 0.8125, 0.1562, 0.8125, 0.1562, 0.6875, 0.125, 0.6875, 0.125, 0.75, 0.1562, 0.75, 0.1563, 0.625, 0.125, 0.625, 0.125, 0.6875, 0.1562, 0.6875, 0.125, 0.8125, 0.09375, 0.8125, 0.09375, 0.875, 0.125, 0.875, 0.125, 0.75, 0.09375, 0.75, 0.09375, 0.8125, 0.125, 0.8125, 0.125, 0.6875, 0.09375, 0.6875, 0.09375, 0.75, 0.125, 0.75, 0.125, 0.625, 0.09375, 0.625, 0.09375, 0.6875, 0.125, 0.6875, 0.125, 0.5625, 0.09375, 0.5625, 0.09375, 0.625, 0.125, 0.625, 0.125, 0.5, 0.09375, 0.5, 0.09375, 0.5625, 0.125, 0.5625, 0.125, 0.9375, 0.09375, 0.9375, 0.1094, 1.0, 0.125, 0.875, 0.09375, 0.875, 0.09375, 0.9375, 0.125, 0.9375, 0.09375, 0.5625, 0.0625, 0.5625, 0.0625, 0.625, 0.09375, 0.625, 0.09375, 0.5, 0.0625, 0.5, 0.0625, 0.5625, 0.09375, 0.5625, 0.09375, 0.9375, 0.0625, 0.9375, 0.07812, 1.0, 0.09375, 0.875, 0.0625, 0.875, 0.0625, 0.9375, 0.09375, 0.9375, 0.09375, 0.8125, 0.0625, 0.8125, 0.0625, 0.875, 0.09375, 0.875, 0.09375, 0.75, 0.0625, 0.75, 0.0625, 0.8125, 0.09375, 0.8125, 0.09375, 0.6875, 0.0625, 0.6875, 0.0625, 0.75, 0.09375, 0.75, 0.09375, 0.625, 0.0625, 0.625, 0.0625, 0.6875, 0.09375, 0.6875, 0.0625, 0.75, 0.03125, 0.75, 0.03125, 0.8125, 0.0625, 0.8125, 0.0625, 0.6875, 0.03125, 0.6875, 0.03125, 0.75, 0.0625, 0.75, 0.0625, 0.625, 0.03125, 0.625, 0.03125, 0.6875, 0.0625, 0.6875, 0.0625, 0.5625, 0.03125, 0.5625, 0.03125, 0.625, 0.0625, 0.625, 0.0625, 0.5, 0.03125, 0.5, 0.03125, 0.5625, 0.0625, 0.5625, 0.0625, 0.9375, 0.03125, 0.9375, 0.04687, 1.0, 0.0625, 0.875, 0.03125, 0.875, 0.03125, 0.9375, 0.0625, 0.9375, 0.0625, 0.8125, 0.03125, 0.8125, 0.03125, 0.875, 0.0625, 0.875, 0.03125, 0.5, 0.0, 0.5, 0.0, 0.5625, 0.03125, 0.5625, 0.03125, 0.9375, 0.0, 0.9375, 0.01562, 1.0, 0.03125, 0.875, 0.0, 0.875, 0.0, 0.9375, 0.03125, 0.9375, 0.03125, 0.8125, 0.0, 0.8125, 0.0, 0.875, 0.03125, 0.875, 0.03125, 0.75, 0.0, 0.75, 0.0, 0.8125, 0.03125, 0.8125, 0.03125, 0.6875, 0.0, 0.6875, 0.0, 0.75, 0.03125, 0.75, 0.03125, 0.625, 0.0, 0.625, 0.0, 0.6875, 0.03125, 0.6875, 0.03125, 0.5625, 0.0, 0.5625, 0.0, 0.625, 0.03125, 0.625, 1.0, 0.6875, 0.9687, 0.6875, 0.9688, 0.75, 1.0, 0.75, 1.0, 0.625, 0.9688, 0.625, 0.9687, 0.6875, 1.0, 0.6875, 1.0, 0.5625, 0.9687, 0.5625, 0.9688, 0.625, 1.0, 0.625, 1.0, 0.5, 0.9687, 0.5, 0.9687, 0.5625, 1.0, 0.5625, 1.0, 0.9375, 0.9688, 0.9375, 0.9844, 1.0, 1.0, 0.875, 0.9687, 0.875, 0.9688, 0.9375, 1.0, 0.9375, 1.0, 0.8125, 0.9687, 0.8125, 0.9687, 0.875, 1.0, 0.875, 1.0, 0.75, 0.9688, 0.75, 0.9687, 0.8125, 1.0, 0.8125, 0.9688, 0.9375, 0.9375, 0.9375, 0.9531, 1.0, 0.9687, 0.875, 0.9375, 0.875, 0.9375, 0.9375, 0.9688, 0.9375, 0.9687, 0.8125, 0.9375, 0.8125, 0.9375, 0.875, 0.9687, 0.875, 0.9688, 0.75, 0.9375, 0.75, 0.9375, 0.8125, 0.9687, 0.8125, 0.9687, 0.6875, 0.9375, 0.6875, 0.9375, 0.75, 0.9688, 0.75, 0.9688, 0.625, 0.9375, 0.625, 0.9375, 0.6875, 0.9687, 0.6875, 0.9687, 0.5625, 0.9375, 0.5625, 0.9375, 0.625, 0.9688, 0.625, 0.9687, 0.5, 0.9375, 0.5, 0.9375, 0.5625, 0.9687, 0.5625, 0.9375, 0.6875, 0.9062, 0.6875, 0.9062, 0.75, 0.9375, 0.75, 0.9375, 0.625, 0.9062, 0.625, 0.9062, 0.6875, 0.9375, 0.6875, 0.9375, 0.5625, 0.9062, 0.5625, 0.9062, 0.625, 0.9375, 0.625, 0.9375, 0.5, 0.9062, 0.5, 0.9062, 0.5625, 0.9375, 0.5625, 0.9375, 0.9375, 0.9062, 0.9375, 0.9219, 1.0, 0.9375, 0.875, 0.9062, 0.875, 0.9062, 0.9375, 0.9375, 0.9375, 0.9375, 0.8125, 0.9062, 0.8125, 0.9062, 0.875, 0.9375, 0.875, 0.9375, 0.75, 0.9062, 0.75, 0.9062, 0.8125, 0.9375, 0.8125, 0.9062, 0.875, 0.875, 0.875, 0.875, 0.9375, 0.9062, 0.9375, 0.9062, 0.8125, 0.875, 0.8125, 0.875, 0.875, 0.9062, 0.875, 0.9062, 0.75, 0.875, 0.75, 0.875, 0.8125, 0.9062, 0.8125, 0.9062, 0.6875, 0.875, 0.6875, 0.875, 0.75, 0.9062, 0.75, 0.9062, 0.625, 0.875, 0.625, 0.875, 0.6875, 0.9062, 0.6875, 0.9062, 0.5625, 0.875, 0.5625, 0.875, 0.625, 0.9062, 0.625, 0.9062, 0.5, 0.875, 0.5, 0.875, 0.5625, 0.9062, 0.5625, 0.9062, 0.9375, 0.875, 0.9375, 0.8906, 1.0, 0.875, 0.625, 0.8438, 0.625, 0.8437, 0.6875, 0.875, 0.6875, 0.875, 0.5625, 0.8437, 0.5625, 0.8438, 0.625, 0.875, 0.625, 0.875, 0.5, 0.8437, 0.5, 0.8437, 0.5625, 0.875, 0.5625, 0.875, 0.9375, 0.8438, 0.9375, 0.8594, 1.0, 0.875, 0.875, 0.8438, 0.875, 0.8438, 0.9375, 0.875, 0.9375, 0.875, 0.8125, 0.8437, 0.8125, 0.8438, 0.875, 0.875, 0.875, 0.875, 0.75, 0.8438, 0.75, 0.8437, 0.8125, 0.875, 0.8125, 0.875, 0.6875, 0.8437, 0.6875, 0.8438, 0.75, 0.875, 0.75, 0.8438, 0.875, 0.8125, 0.875, 0.8125, 0.9375, 0.8438, 0.9375, 0.8437, 0.8125, 0.8125, 0.8125, 0.8125, 0.875, 0.8438, 0.875, 0.8438, 0.75, 0.8125, 0.75, 0.8125, 0.8125, 0.8437, 0.8125, 0.8437, 0.6875, 0.8125, 0.6875, 0.8125, 0.75, 0.8438, 0.75, 0.8438, 0.625, 0.8125, 0.625, 0.8125, 0.6875, 0.8437, 0.6875, 0.8437, 0.5625, 0.8125, 0.5625, 0.8125, 0.625, 0.8438, 0.625, 0.8437, 0.5, 0.8125, 0.5, 0.8125, 0.5625, 0.8437, 0.5625, 0.8438, 0.9375, 0.8125, 0.9375, 0.8281, 1.0, 0.8125, 0.625, 0.7812, 0.625, 0.7812, 0.6875, 0.8125, 0.6875, 0.8125, 0.5625, 0.7812, 0.5625, 0.7812, 0.625, 0.8125, 0.625, 0.8125, 0.5, 0.7812, 0.5, 0.7812, 0.5625, 0.8125, 0.5625, 0.8125, 0.9375, 0.7812, 0.9375, 0.7969, 1.0, 0.8125, 0.875, 0.7812, 0.875, 0.7812, 0.9375, 0.8125, 0.9375, 0.8125, 0.8125, 0.7812, 0.8125, 0.7812, 0.875, 0.8125, 0.875, 0.8125, 0.75, 0.7812, 0.75, 0.7812, 0.8125, 0.8125, 0.8125, 0.8125, 0.6875, 0.7812, 0.6875, 0.7812, 0.75, 0.8125, 0.75, 0.7812, 0.8125, 0.75, 0.8125, 0.75, 0.875, 0.7812, 0.875, 0.7812, 0.75, 0.75, 0.75, 0.75, 0.8125, 0.7812, 0.8125, 0.7812, 0.6875, 0.75, 0.6875, 0.75, 0.75, 0.7812, 0.75, 0.7812, 0.625, 0.75, 0.625, 0.75, 0.6875, 0.7812, 0.6875, 0.7812, 0.5625, 0.75, 0.5625, 0.75, 0.625, 0.7812, 0.625, 0.7812, 0.5, 0.75, 0.5, 0.75, 0.5625, 0.7812, 0.5625, 0.7812, 0.9375, 0.75, 0.9375, 0.7656, 1.0, 0.7812, 0.875, 0.75, 0.875, 0.75, 0.9375, 0.7812, 0.9375])
me_sphere_001.materials.append(mat_material_001)
me_sphere_001.materials.append(mat_material_002)
me_sphere_001.update()

# ---- objects
ob_sphere = bpy.data.objects.new('Sphere', me_sphere)
ob_sphere_001 = bpy.data.objects.new('Sphere.001', me_sphere_001)

# ---- transforms, parenting, visibility, modifiers, constraints
ob_sphere.location = (0.0, -1.128, 0.0)
ob_sphere.rotation_euler = (-1.571, -2.22e-16, 2.22e-16)
ob_sphere_001.location = (0.0, -1.128, 0.0)
ob_sphere_001.rotation_euler = (-1.571, -2.22e-16, 2.22e-16)

# ---- collection membership
col_collection.objects.link(ob_sphere)
col_collection.objects.link(ob_sphere_001)

# ---- scene / render settings (as saved in the file)
scene.frame_start = 1; scene.frame_end = 250; scene.frame_set(1)
scene.render.engine = 'BLENDER_EEVEE_NEXT'
scene.cycles.sampling_pattern = 'TABULATED_SOBOL'
scene.eevee.ray_tracing_options.trace_max_roughness = 0.0
bpy.context.view_layer.update()

# ---- added for rendering (the .blend has no active camera and no usable light): camera, sun
cam_auto = bpy.data.cameras.new('AutoCamera')
cam_auto.lens = 50.0
cam_auto.sensor_width = 36.0
cam_auto.clip_end = 1000.0
ob_auto_camera = bpy.data.objects.new('AutoCamera', cam_auto)
scene.collection.objects.link(ob_auto_camera)
ob_auto_camera.location = (4.54739, -7.44712, 3.63791)
ob_auto_camera.rotation_euler = (1.09748, -7.21219e-08, 0.694738)
scene.camera = ob_auto_camera
light_auto_sun = bpy.data.lights.new('AutoSun', 'SUN')
light_auto_sun.energy = 3.0
light_auto_sun.angle = 0.0523599
ob_auto_sun = bpy.data.objects.new('AutoSun', light_auto_sun)
scene.collection.objects.link(ob_auto_sun)
ob_auto_sun.rotation_euler = (0.872665, 0.174533, 0.523599)
bpy.context.view_layer.update()
